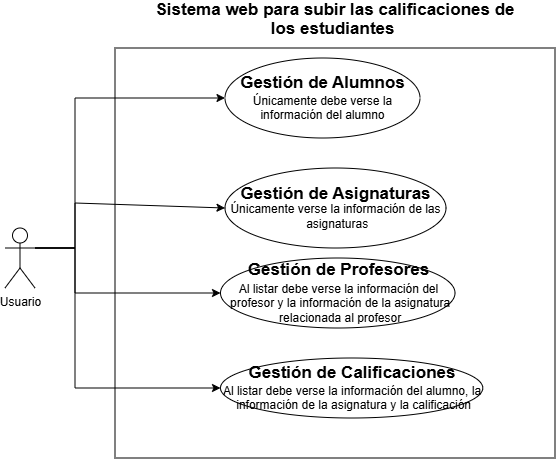

The diagram above was exported from draw.io. Its source (the exported page's mxGraphModel, read from the mxfile embedded in the PNG):
<mxGraphModel dx="810" dy="472" grid="1" gridSize="10" guides="1" tooltips="1" connect="1" arrows="1" fold="1" page="1" pageScale="1" pageWidth="827" pageHeight="1169" math="0" shadow="0">
  <root>
    <mxCell id="0" />
    <mxCell id="1" parent="0" />
    <mxCell id="pbBwnFiGslm7HMdFBqs1-1" parent="1" style="shape=umlActor;verticalLabelPosition=bottom;verticalAlign=top;html=1;outlineConnect=0;" value="Usuario" vertex="1">
      <mxGeometry height="60" width="30" x="110" y="300" as="geometry" />
    </mxCell>
    <mxCell id="pbBwnFiGslm7HMdFBqs1-2" parent="1" style="rounded=0;whiteSpace=wrap;html=1;" value="" vertex="1">
      <mxGeometry height="410" width="440" x="220" y="120" as="geometry" />
    </mxCell>
    <mxCell id="pbBwnFiGslm7HMdFBqs1-3" parent="1" style="ellipse;whiteSpace=wrap;html=1;" value="&lt;div style=&quot;line-height: 60%;&quot;&gt;&lt;div&gt;&lt;font style=&quot;line-height: 60%; font-size: 17px;&quot;&gt;&lt;b style=&quot;line-height: 50%;&quot;&gt;Gestión de Alumnos&lt;/b&gt;&lt;/font&gt;&lt;/div&gt;&lt;div&gt;&lt;font style=&quot;line-height: 60%; font-size: 17px;&quot;&gt;&lt;b style=&quot;line-height: 50%;&quot;&gt;&lt;br&gt;&lt;/b&gt;&lt;/font&gt;&lt;/div&gt;&lt;div&gt;&lt;font style=&quot;line-height: 60%;&quot;&gt;Únicamente debe verse la&lt;/font&gt;&lt;/div&gt;&lt;div&gt;&lt;span style=&quot;background-color: transparent; color: light-dark(rgb(0, 0, 0), rgb(255, 255, 255));&quot;&gt;&amp;nbsp;&lt;/span&gt;&lt;/div&gt;&lt;div&gt;&lt;span style=&quot;background-color: transparent; color: light-dark(rgb(0, 0, 0), rgb(255, 255, 255));&quot;&gt;información del alumno&lt;/span&gt;&lt;/div&gt;&lt;/div&gt;" vertex="1">
      <mxGeometry height="80" width="195" x="330" y="130" as="geometry" />
    </mxCell>
    <mxCell id="pbBwnFiGslm7HMdFBqs1-5" parent="1" style="ellipse;whiteSpace=wrap;html=1;" value="&lt;div style=&quot;line-height: 60%;&quot;&gt;&lt;div&gt;&lt;font style=&quot;line-height: 60%; font-size: 17px;&quot;&gt;&lt;b style=&quot;line-height: 50%;&quot;&gt;Gestión de Profesores&lt;/b&gt;&lt;/font&gt;&lt;/div&gt;&lt;div&gt;&lt;font style=&quot;line-height: 60%; font-size: 17px;&quot;&gt;&lt;b style=&quot;line-height: 50%;&quot;&gt;&lt;br&gt;&lt;/b&gt;&lt;/font&gt;&lt;/div&gt;&lt;div&gt;&lt;font&gt;Al listar debe verse la información del&lt;/font&gt;&lt;/div&gt;&lt;div&gt;&lt;font&gt;&lt;br&gt;&lt;/font&gt;&lt;/div&gt;&lt;div&gt;&lt;font&gt;&amp;nbsp;profesor y la información de la asignatura&lt;/font&gt;&lt;/div&gt;&lt;div&gt;&lt;font&gt;&lt;br&gt;&lt;/font&gt;&lt;/div&gt;&lt;div&gt;&lt;font&gt;&amp;nbsp;relacionada al profesor&lt;/font&gt;&lt;/div&gt;&lt;/div&gt;" vertex="1">
      <mxGeometry height="70" width="234.5" x="325.5" y="330" as="geometry" />
    </mxCell>
    <mxCell id="pbBwnFiGslm7HMdFBqs1-6" parent="1" style="ellipse;whiteSpace=wrap;html=1;" value="&lt;div style=&quot;line-height: 60%;&quot;&gt;&lt;div&gt;&lt;font style=&quot;line-height: 60%; font-size: 17px;&quot;&gt;&lt;b style=&quot;line-height: 50%;&quot;&gt;Gestión de Asignaturas&lt;/b&gt;&lt;/font&gt;&lt;/div&gt;&lt;div&gt;&lt;br&gt;&lt;/div&gt;&lt;div&gt;&lt;font&gt;Únicamente verse la información de las&lt;/font&gt;&lt;/div&gt;&lt;div&gt;&lt;font&gt;&lt;br&gt;&lt;/font&gt;&lt;/div&gt;&lt;div&gt;&lt;font&gt;&amp;nbsp;asignaturas&lt;/font&gt;&lt;/div&gt;&lt;/div&gt;" vertex="1">
      <mxGeometry height="80" width="221" x="330" y="240" as="geometry" />
    </mxCell>
    <mxCell id="pbBwnFiGslm7HMdFBqs1-7" parent="1" style="ellipse;whiteSpace=wrap;html=1;" value="&lt;div style=&quot;line-height: 60%;&quot;&gt;&lt;div&gt;&lt;font style=&quot;line-height: 60%; font-size: 17px;&quot;&gt;&lt;b style=&quot;line-height: 50%;&quot;&gt;Gestión de Calificaciones&lt;/b&gt;&lt;/font&gt;&lt;/div&gt;&lt;div&gt;&lt;font style=&quot;line-height: 60%; font-size: 17px;&quot;&gt;&lt;b style=&quot;line-height: 50%;&quot;&gt;&lt;br&gt;&lt;/b&gt;&lt;/font&gt;&lt;/div&gt;&lt;div&gt;&lt;font&gt;Al listar debe verse la información del alumno, la&lt;/font&gt;&lt;/div&gt;&lt;div&gt;&lt;font&gt;&lt;br&gt;&lt;/font&gt;&lt;/div&gt;&lt;div&gt;&lt;font&gt;&amp;nbsp;información de la asignatura y la calificación&lt;/font&gt;&lt;/div&gt;&lt;/div&gt;" vertex="1">
      <mxGeometry height="60" width="262.25" x="325.5" y="430" as="geometry" />
    </mxCell>
    <mxCell id="pbBwnFiGslm7HMdFBqs1-8" parent="1" style="text;html=1;whiteSpace=wrap;strokeColor=none;fillColor=none;align=center;verticalAlign=middle;rounded=0;" value="&lt;div style=&quot;line-height: 150%;&quot;&gt;&lt;b&gt;&lt;font style=&quot;font-size: 17px;&quot;&gt;Sistema web para subir las calificaciones de los estudiantes&amp;nbsp;&lt;/font&gt;&lt;/b&gt;&lt;div&gt;&lt;br&gt;&lt;/div&gt;&lt;/div&gt;" vertex="1">
      <mxGeometry height="40" width="370" x="255" y="80" as="geometry" />
    </mxCell>
    <mxCell id="pbBwnFiGslm7HMdFBqs1-10" edge="1" parent="1" source="pbBwnFiGslm7HMdFBqs1-1" style="endArrow=classic;html=1;rounded=0;exitX=1;exitY=0.3333333333333333;exitDx=0;exitDy=0;exitPerimeter=0;entryX=0;entryY=0.5;entryDx=0;entryDy=0;" target="pbBwnFiGslm7HMdFBqs1-3" value="">
      <mxGeometry height="50" relative="1" width="50" as="geometry">
        <Array as="points">
          <mxPoint x="180" y="320" />
          <mxPoint x="180" y="170" />
        </Array>
        <mxPoint x="390" y="300" as="sourcePoint" />
        <mxPoint x="440" y="250" as="targetPoint" />
      </mxGeometry>
    </mxCell>
    <mxCell id="pbBwnFiGslm7HMdFBqs1-11" edge="1" parent="1" source="pbBwnFiGslm7HMdFBqs1-1" style="endArrow=classic;html=1;rounded=0;exitX=1;exitY=0.3333333333333333;exitDx=0;exitDy=0;exitPerimeter=0;entryX=0;entryY=0.5;entryDx=0;entryDy=0;" target="pbBwnFiGslm7HMdFBqs1-5" value="">
      <mxGeometry height="50" relative="1" width="50" as="geometry">
        <Array as="points">
          <mxPoint x="180" y="320" />
          <mxPoint x="180" y="365" />
        </Array>
        <mxPoint x="390" y="300" as="sourcePoint" />
        <mxPoint x="440" y="250" as="targetPoint" />
      </mxGeometry>
    </mxCell>
    <mxCell id="pbBwnFiGslm7HMdFBqs1-12" edge="1" parent="1" source="pbBwnFiGslm7HMdFBqs1-1" style="endArrow=classic;html=1;rounded=0;exitX=1;exitY=0.3333333333333333;exitDx=0;exitDy=0;exitPerimeter=0;entryX=0;entryY=0.5;entryDx=0;entryDy=0;" target="pbBwnFiGslm7HMdFBqs1-6" value="">
      <mxGeometry height="50" relative="1" width="50" as="geometry">
        <Array as="points">
          <mxPoint x="180" y="320" />
          <mxPoint x="180" y="275" />
        </Array>
        <mxPoint x="390" y="300" as="sourcePoint" />
        <mxPoint x="440" y="250" as="targetPoint" />
      </mxGeometry>
    </mxCell>
    <mxCell id="pbBwnFiGslm7HMdFBqs1-13" edge="1" parent="1" source="pbBwnFiGslm7HMdFBqs1-1" style="endArrow=classic;html=1;rounded=0;exitX=1;exitY=0.3333333333333333;exitDx=0;exitDy=0;exitPerimeter=0;entryX=0;entryY=0.5;entryDx=0;entryDy=0;" target="pbBwnFiGslm7HMdFBqs1-7" value="">
      <mxGeometry height="50" relative="1" width="50" as="geometry">
        <Array as="points">
          <mxPoint x="180" y="320" />
          <mxPoint x="180" y="460" />
        </Array>
        <mxPoint x="390" y="300" as="sourcePoint" />
        <mxPoint x="440" y="250" as="targetPoint" />
      </mxGeometry>
    </mxCell>
  </root>
</mxGraphModel>